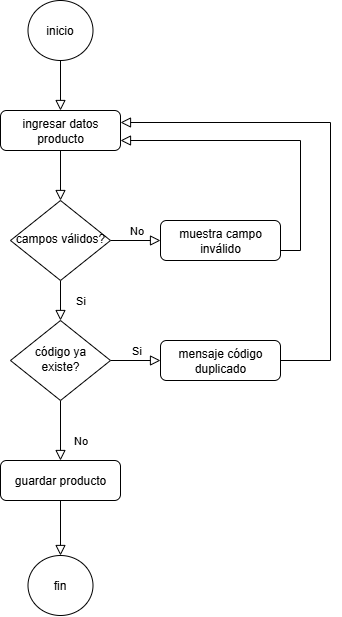

The diagram above was exported from draw.io. Its source (the exported page's mxGraphModel, read from the mxfile embedded in the PNG):
<mxGraphModel dx="1111" dy="1818" grid="1" gridSize="10" guides="1" tooltips="1" connect="1" arrows="1" fold="1" page="1" pageScale="1" pageWidth="827" pageHeight="1169" math="0" shadow="0">
  <root>
    <mxCell id="WIyWlLk6GJQsqaUBKTNV-0" />
    <mxCell id="WIyWlLk6GJQsqaUBKTNV-1" parent="WIyWlLk6GJQsqaUBKTNV-0" />
    <mxCell id="WIyWlLk6GJQsqaUBKTNV-2" value="" style="rounded=0;html=1;jettySize=auto;orthogonalLoop=1;fontSize=11;endArrow=block;endFill=0;endSize=8;strokeWidth=1;shadow=0;labelBackgroundColor=none;edgeStyle=orthogonalEdgeStyle;" parent="WIyWlLk6GJQsqaUBKTNV-1" source="WIyWlLk6GJQsqaUBKTNV-3" target="WIyWlLk6GJQsqaUBKTNV-6" edge="1">
      <mxGeometry relative="1" as="geometry" />
    </mxCell>
    <mxCell id="WIyWlLk6GJQsqaUBKTNV-3" value="ingresar datos producto" style="rounded=1;whiteSpace=wrap;html=1;fontSize=12;glass=0;strokeWidth=1;shadow=0;" parent="WIyWlLk6GJQsqaUBKTNV-1" vertex="1">
      <mxGeometry x="160" y="80" width="120" height="40" as="geometry" />
    </mxCell>
    <mxCell id="WIyWlLk6GJQsqaUBKTNV-4" value="Si" style="rounded=0;html=1;jettySize=auto;orthogonalLoop=1;fontSize=11;endArrow=block;endFill=0;endSize=8;strokeWidth=1;shadow=0;labelBackgroundColor=none;edgeStyle=orthogonalEdgeStyle;" parent="WIyWlLk6GJQsqaUBKTNV-1" source="WIyWlLk6GJQsqaUBKTNV-6" target="WIyWlLk6GJQsqaUBKTNV-10" edge="1">
      <mxGeometry y="20" relative="1" as="geometry">
        <mxPoint as="offset" />
      </mxGeometry>
    </mxCell>
    <mxCell id="WIyWlLk6GJQsqaUBKTNV-5" value="No" style="edgeStyle=orthogonalEdgeStyle;rounded=0;html=1;jettySize=auto;orthogonalLoop=1;fontSize=11;endArrow=block;endFill=0;endSize=8;strokeWidth=1;shadow=0;labelBackgroundColor=none;" parent="WIyWlLk6GJQsqaUBKTNV-1" source="WIyWlLk6GJQsqaUBKTNV-6" target="WIyWlLk6GJQsqaUBKTNV-7" edge="1">
      <mxGeometry y="10" relative="1" as="geometry">
        <mxPoint as="offset" />
      </mxGeometry>
    </mxCell>
    <mxCell id="WIyWlLk6GJQsqaUBKTNV-6" value="campos&amp;nbsp;&lt;span style=&quot;background-color: transparent; color: light-dark(rgb(0, 0, 0), rgb(255, 255, 255));&quot;&gt;válidos?&lt;/span&gt;" style="rhombus;whiteSpace=wrap;html=1;shadow=0;fontFamily=Helvetica;fontSize=12;align=center;strokeWidth=1;spacing=6;spacingTop=-4;" parent="WIyWlLk6GJQsqaUBKTNV-1" vertex="1">
      <mxGeometry x="170" y="170" width="100" height="80" as="geometry" />
    </mxCell>
    <mxCell id="qfSEgsyj_mmLcnQIIB76-7" style="edgeStyle=orthogonalEdgeStyle;rounded=0;orthogonalLoop=1;jettySize=auto;html=1;entryX=1;entryY=0.5;entryDx=0;entryDy=0;endArrow=block;endFill=0;endSize=8;" edge="1" parent="WIyWlLk6GJQsqaUBKTNV-1">
      <mxGeometry relative="1" as="geometry">
        <mxPoint x="440" y="220" as="sourcePoint" />
        <mxPoint x="280" y="110" as="targetPoint" />
        <Array as="points">
          <mxPoint x="460" y="220" />
          <mxPoint x="460" y="110" />
        </Array>
      </mxGeometry>
    </mxCell>
    <mxCell id="WIyWlLk6GJQsqaUBKTNV-7" value="muestra campo inválido" style="rounded=1;whiteSpace=wrap;html=1;fontSize=12;glass=0;strokeWidth=1;shadow=0;" parent="WIyWlLk6GJQsqaUBKTNV-1" vertex="1">
      <mxGeometry x="320" y="190" width="120" height="40" as="geometry" />
    </mxCell>
    <mxCell id="WIyWlLk6GJQsqaUBKTNV-8" value="No" style="rounded=0;html=1;jettySize=auto;orthogonalLoop=1;fontSize=11;endArrow=block;endFill=0;endSize=8;strokeWidth=1;shadow=0;labelBackgroundColor=none;edgeStyle=orthogonalEdgeStyle;" parent="WIyWlLk6GJQsqaUBKTNV-1" source="WIyWlLk6GJQsqaUBKTNV-10" target="WIyWlLk6GJQsqaUBKTNV-11" edge="1">
      <mxGeometry x="0.3333" y="20" relative="1" as="geometry">
        <mxPoint as="offset" />
      </mxGeometry>
    </mxCell>
    <mxCell id="WIyWlLk6GJQsqaUBKTNV-9" value="Si" style="edgeStyle=orthogonalEdgeStyle;rounded=0;html=1;jettySize=auto;orthogonalLoop=1;fontSize=11;endArrow=block;endFill=0;endSize=8;strokeWidth=1;shadow=0;labelBackgroundColor=none;" parent="WIyWlLk6GJQsqaUBKTNV-1" source="WIyWlLk6GJQsqaUBKTNV-10" target="WIyWlLk6GJQsqaUBKTNV-12" edge="1">
      <mxGeometry y="10" relative="1" as="geometry">
        <mxPoint as="offset" />
      </mxGeometry>
    </mxCell>
    <mxCell id="WIyWlLk6GJQsqaUBKTNV-10" value="código ya existe?" style="rhombus;whiteSpace=wrap;html=1;shadow=0;fontFamily=Helvetica;fontSize=12;align=center;strokeWidth=1;spacing=6;spacingTop=-4;" parent="WIyWlLk6GJQsqaUBKTNV-1" vertex="1">
      <mxGeometry x="170" y="290" width="100" height="80" as="geometry" />
    </mxCell>
    <mxCell id="qfSEgsyj_mmLcnQIIB76-4" value="" style="edgeStyle=orthogonalEdgeStyle;rounded=0;orthogonalLoop=1;jettySize=auto;html=1;endSize=8;endArrow=block;endFill=0;" edge="1" parent="WIyWlLk6GJQsqaUBKTNV-1" source="WIyWlLk6GJQsqaUBKTNV-11" target="qfSEgsyj_mmLcnQIIB76-3">
      <mxGeometry relative="1" as="geometry" />
    </mxCell>
    <mxCell id="WIyWlLk6GJQsqaUBKTNV-11" value="guardar producto" style="rounded=1;whiteSpace=wrap;html=1;fontSize=12;glass=0;strokeWidth=1;shadow=0;" parent="WIyWlLk6GJQsqaUBKTNV-1" vertex="1">
      <mxGeometry x="160" y="430" width="120" height="40" as="geometry" />
    </mxCell>
    <mxCell id="WIyWlLk6GJQsqaUBKTNV-12" value="mensaje código duplicado" style="rounded=1;whiteSpace=wrap;html=1;fontSize=12;glass=0;strokeWidth=1;shadow=0;" parent="WIyWlLk6GJQsqaUBKTNV-1" vertex="1">
      <mxGeometry x="320" y="310" width="120" height="40" as="geometry" />
    </mxCell>
    <mxCell id="qfSEgsyj_mmLcnQIIB76-1" style="edgeStyle=orthogonalEdgeStyle;rounded=0;orthogonalLoop=1;jettySize=auto;html=1;entryX=0.5;entryY=0;entryDx=0;entryDy=0;endArrow=block;endFill=0;endSize=8;" edge="1" parent="WIyWlLk6GJQsqaUBKTNV-1" source="qfSEgsyj_mmLcnQIIB76-0" target="WIyWlLk6GJQsqaUBKTNV-3">
      <mxGeometry relative="1" as="geometry" />
    </mxCell>
    <mxCell id="qfSEgsyj_mmLcnQIIB76-0" value="inicio" style="strokeWidth=1;html=1;shape=mxgraph.flowchart.start_2;whiteSpace=wrap;" vertex="1" parent="WIyWlLk6GJQsqaUBKTNV-1">
      <mxGeometry x="187.5" y="-30" width="65" height="60" as="geometry" />
    </mxCell>
    <mxCell id="qfSEgsyj_mmLcnQIIB76-3" value="fin" style="strokeWidth=1;html=1;shape=mxgraph.flowchart.start_2;whiteSpace=wrap;" vertex="1" parent="WIyWlLk6GJQsqaUBKTNV-1">
      <mxGeometry x="187.5" y="525" width="65" height="60" as="geometry" />
    </mxCell>
    <mxCell id="qfSEgsyj_mmLcnQIIB76-8" style="edgeStyle=orthogonalEdgeStyle;rounded=0;orthogonalLoop=1;jettySize=auto;html=1;endSize=8;endArrow=block;endFill=0;" edge="1" parent="WIyWlLk6GJQsqaUBKTNV-1" source="WIyWlLk6GJQsqaUBKTNV-12" target="WIyWlLk6GJQsqaUBKTNV-3">
      <mxGeometry relative="1" as="geometry">
        <Array as="points">
          <mxPoint x="490" y="330" />
          <mxPoint x="490" y="92" />
        </Array>
      </mxGeometry>
    </mxCell>
  </root>
</mxGraphModel>